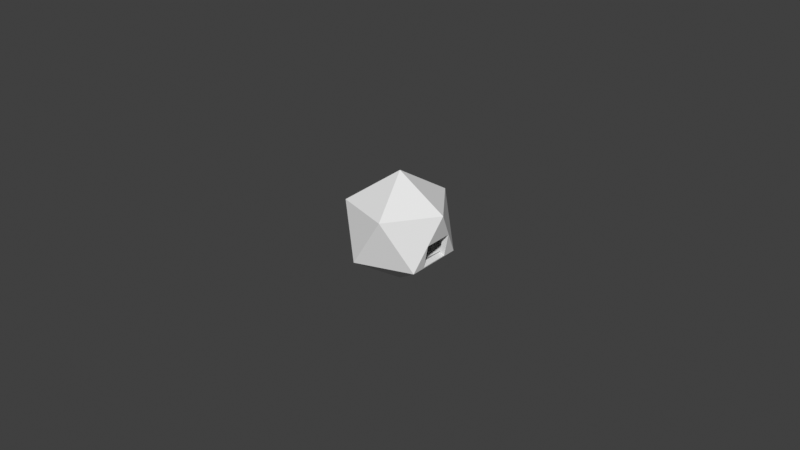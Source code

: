 # Source: maincase-0.blend  (saved by Blender 3.0.42; exported with 4.5.12 LTS)
import bpy
from mathutils import Matrix  # noqa: F401  (used for matrix-valued properties, if any)

bpy.ops.wm.read_factory_settings(use_empty=True)
scene = bpy.context.scene
scene.name = 'Scene'

# ---- collections
col_collection = bpy.data.collections.new('Collection'); scene.collection.children.link(col_collection)

# ---- world
world_world = bpy.data.worlds.new('World'); scene.world = world_world
world_world.use_nodes = True; world_world.node_tree.nodes.clear()
_N = world_world.node_tree.nodes; _L = world_world.node_tree.links
n0 = _N.new('ShaderNodeOutputWorld'); n0.name = 'World Output'; n0.location = (300, 300)
n1 = _N.new('ShaderNodeBackground'); n1.name = 'Background'; n1.location = (10, 300)
n1.inputs[0].default_value = (0.05088, 0.05088, 0.05088, 1.0)
_L.new(n1.outputs[0], n0.inputs[0])
n0.is_active_output = True
world_world.color = (0.05088, 0.05088, 0.05088)
world_world.use_sun_shadow = False
world_world.sun_shadow_jitter_overblur = 0.0

# ---- meshes
me_icosphere_002 = bpy.data.meshes.new('Icosphere.002')
me_icosphere_002.from_pydata([(0.0, 0.0, -1.0), (0.7236, -0.5257, -0.4472), (-0.2764, -0.8506, -0.4472), (-0.8944, 0.0, -0.4472), (-0.2764, 0.8506, -0.4472), (0.7236, 0.5257, -0.4472), (0.2764, -0.8506, 0.4472), (-0.7236, -0.5257, 0.4472), (-0.7236, 0.5257, 0.4472), (0.2764, 0.8506, 0.4472), (0.8944, 0.0, 0.4472), (0.0, 0.0, -0.88), (0.6368, -0.4626, -0.3936), (-0.2432, -0.7486, -0.3936), (-0.7871, 0.0, -0.3936), (-0.2432, 0.7486, -0.3936), (0.6368, 0.4626, -0.3936), (0.2394, -0.7368, 0.4385), (-0.6268, -0.4554, 0.4385), (-0.6268, 0.4554, 0.4385), (0.2394, 0.7368, 0.4385), (0.7747, 0.0, 0.4385), (0.7271, -0.2676, -0.4287), (0.6368, -0.2676, -0.3936), (0.6164, -0.2676, -0.4091), (0.8058, -0.2676, -0.017), (0.6949, -0.2676, -0.04283), (0.6836, -0.2676, 0.00459), (0.7022, -0.2431, 0.001299), (0.8058, 0.2676, -0.017), (0.7022, 0.2431, 0.001299), (0.6836, 0.2676, 0.00459), (0.6949, 0.2676, -0.04283), (0.7271, 0.2676, -0.4287), (0.6164, 0.2676, -0.4091), (0.6368, 0.2676, -0.3936), (-0.6193, -0.5197, -0.01311), (-0.5317, -0.4588, -0.01311), (-0.6197, -0.522, -0.004104), (-0.532, -0.461, -0.004104), (-0.6212, -0.523, 0.005062), (-0.5333, -0.4618, 0.005062), (-0.62, -0.516, -0.02162), (-0.5326, -0.4552, -0.02162), (-0.6237, -0.5224, 0.01403), (-0.5356, -0.4611, 0.01403), (-0.6217, -0.5111, -0.02929), (-0.5345, -0.4504, -0.02929), (-0.6272, -0.5204, 0.02246), (-0.5389, -0.459, 0.02246), (-0.6245, -0.5052, -0.03584), (-0.5374, -0.4446, -0.03584), (-0.6314, -0.5171, 0.03003), (-0.5429, -0.4555, 0.03003), (-0.6281, -0.4985, -0.04101), (-0.5411, -0.438, -0.04101), (-0.6363, -0.5125, 0.03645), (-0.5477, -0.4508, 0.03645), (-0.6325, -0.4913, -0.0446), (-0.5456, -0.4308, -0.0446), (-0.6415, -0.5068, 0.04146), (-0.5529, -0.4451, 0.04146), (-0.6375, -0.4838, -0.04648), (-0.5506, -0.4234, -0.04648), (-0.6471, -0.5003, 0.04488), (-0.5583, -0.4386, 0.04488), (-0.6429, -0.4764, -0.04658), (-0.556, -0.416, -0.04658), (-0.6526, -0.4932, 0.04658), (-0.5638, -0.4314, 0.04658), (-0.6484, -0.4693, -0.04488), (-0.5615, -0.4088, -0.04488), (-0.658, -0.4858, 0.04648), (-0.5692, -0.424, 0.04648), (-0.654, -0.4628, -0.04146), (-0.567, -0.4023, -0.04146), (-0.663, -0.4783, 0.0446), (-0.5742, -0.4166, 0.0446), (-0.6593, -0.4571, -0.03645), (-0.5722, -0.3965, -0.03645), (-0.6674, -0.4711, 0.04101), (-0.5787, -0.4094, 0.04101), (-0.6641, -0.4525, -0.03003), (-0.5769, -0.3919, -0.03003), (-0.671, -0.4644, 0.03584), (-0.5825, -0.4028, 0.03584), (-0.6683, -0.4492, -0.02246), (-0.581, -0.3884, -0.02246), (-0.6738, -0.4585, 0.02929), (-0.5853, -0.397, 0.02929), (-0.6718, -0.4472, -0.01403), (-0.5842, -0.3863, -0.01403), (-0.6755, -0.4536, 0.02162), (-0.5872, -0.3922, 0.02162), (-0.6743, -0.4466, -0.005062), (-0.5866, -0.3856, -0.005062), (-0.6762, -0.4499, 0.01311), (-0.5881, -0.3886, 0.01311), (-0.6758, -0.4476, 0.004104), (-0.5879, -0.3864, 0.004104)], [], [(0, 1, 2), (1, 0, 5), (0, 2, 3), (0, 3, 4), (0, 4, 5), (1, 22, 25, 29, 5, 10), (2, 1, 6), (3, 98, 96, 92, 88, 84, 80, 76, 72, 68, 64, 60, 56, 52, 48, 44, 40, 38, 2, 7), (4, 3, 8), (5, 4, 9), (1, 10, 6), (2, 6, 7), (3, 7, 8), (4, 8, 9), (5, 9, 10), (11, 13, 12), (12, 23, 24, 34, 35, 16, 11), (11, 14, 13), (11, 15, 14), (11, 16, 15), (12, 26, 23), (13, 17, 12), (14, 18, 13, 39, 41, 45, 49, 53, 57, 61, 65, 69, 73, 77, 81, 85, 89, 93, 97, 99), (15, 19, 14), (16, 20, 15), (12, 17, 21, 28, 27, 26), (13, 18, 17), (14, 19, 18), (15, 20, 19), (16, 32, 31, 30, 21, 20), (6, 10, 21, 17), (7, 6, 17, 18), (8, 7, 18, 19), (9, 8, 19, 20), (10, 9, 20, 21), (34, 33, 29, 31, 32, 35), (25, 27, 28, 30, 31, 29), (35, 32, 16), (30, 28, 21), (5, 29, 33, 22, 1), (22, 24, 23, 26, 27, 25), (24, 22, 33, 34), (89, 88, 92, 93), (99, 98, 94, 95), (97, 96, 98, 99), (47, 46, 42, 43), (81, 80, 84, 85), (85, 84, 88, 89), (73, 72, 76, 77), (53, 52, 56, 57), (79, 78, 74, 75), (37, 36, 38, 39), (83, 82, 78, 79), (49, 48, 52, 53), (69, 68, 72, 73), (71, 70, 66, 67), (65, 64, 68, 69), (95, 94, 90, 91), (41, 40, 44, 45), (99, 95, 91, 87, 83, 79, 75, 71, 67, 63, 59, 55, 51, 47, 43, 37, 39, 13, 14), (43, 42, 36, 37), (91, 90, 86, 87), (67, 66, 62, 63), (59, 58, 54, 55), (57, 56, 60, 61), (77, 76, 80, 81), (51, 50, 46, 47), (93, 92, 96, 97), (2, 38, 36, 42, 46, 50, 54, 58, 62, 66, 70, 74, 78, 82, 86, 90, 94, 98, 3), (75, 74, 70, 71), (45, 44, 48, 49), (61, 60, 64, 65), (55, 54, 50, 51), (87, 86, 82, 83), (39, 38, 40, 41), (63, 62, 58, 59)])
_uv = me_icosphere_002.uv_layers.new(name='UVMap')
_uv.uv.foreach_set('vector', [0.1818, 0.0, 0.2727, 0.1575, 0.09091, 0.1575, 0.2727, 0.1575, 0.3636, 0.0, 0.4545, 0.1575, 0.9091, 0.0, 1.0, 0.1575, 0.8182, 0.1575, 0.7273, 0.0, 0.8182, 0.1575, 0.6364, 0.1575, 0.5455, 0.0, 0.6364, 0.1575, 0.4545, 0.1575, 0.2727, 0.1575, 0.3174, 0.1607, 0.3174, 0.2332, 0.4099, 0.2332, 0.4545, 0.1575, 0.3636, 0.3149, 0.09091, 0.1575, 0.2727, 0.1575, 0.1818, 0.3149, 0.8182, 0.1575, 0.903, 0.2369, 0.9033, 0.2385, 0.9039, 0.24, 0.9048, 0.2413, 0.9059, 0.2425, 0.9072, 0.2434, 0.9086, 0.244, 0.9102, 0.2444, 0.9118, 0.2444, 0.9133, 0.2441, 0.9148, 0.2435, 0.9161, 0.2426, 0.9173, 0.2415, 0.9182, 0.2401, 0.9188, 0.2387, 0.9191, 0.2371, 0.9191, 0.2355, 1.0, 0.1575, 0.9091, 0.3149, 0.6364, 0.1575, 0.8182, 0.1575, 0.7273, 0.3149, 0.4545, 0.1575, 0.6364, 0.1575, 0.5455, 0.3149, 0.2727, 0.1575, 0.3636, 0.3149, 0.1818, 0.3149, 0.09091, 0.1575, 0.1818, 0.3149, 0.0, 0.3149, 0.8182, 0.1575, 0.9091, 0.3149, 0.7273, 0.3149, 0.6364, 0.1575, 0.7273, 0.3149, 0.5455, 0.3149, 0.4545, 0.1575, 0.5455, 0.3149, 0.3636, 0.3149, 0.1818, 0.0, 0.09091, 0.1575, 0.2727, 0.1575, 0.2727, 0.1575, 0.311, 0.1575, 0.311, 0.1524, 0.4162, 0.1524, 0.4162, 0.1575, 0.4545, 0.1575, 0.3636, 0.0, 0.9091, 0.0, 0.8182, 0.1575, 1.0, 0.1575, 0.7273, 0.0, 0.6364, 0.1575, 0.8182, 0.1575, 0.5455, 0.0, 0.4545, 0.1575, 0.6364, 0.1575, 0.2727, 0.1575, 0.311, 0.2238, 0.311, 0.1575, 0.09091, 0.1575, 0.1818, 0.3149, 0.2727, 0.1575, 0.8182, 0.1575, 0.9091, 0.3149, 1.0, 0.1575, 0.9209, 0.2312, 0.9209, 0.2329, 0.9205, 0.2346, 0.9198, 0.2362, 0.9188, 0.2376, 0.9175, 0.2388, 0.916, 0.2398, 0.9143, 0.2404, 0.9126, 0.2408, 0.9108, 0.2407, 0.909, 0.2404, 0.9073, 0.2397, 0.9058, 0.2387, 0.9046, 0.2375, 0.9036, 0.236, 0.9029, 0.2344, 0.9026, 0.2327, 0.6364, 0.1575, 0.7273, 0.3149, 0.8182, 0.1575, 0.4545, 0.1575, 0.5455, 0.3149, 0.6364, 0.1575, 0.2727, 0.1575, 0.1818, 0.3149, 0.3636, 0.3149, 0.3159, 0.2322, 0.3097, 0.2328, 0.311, 0.2238, 0.09091, 0.1575, 0.0, 0.3149, 0.1818, 0.3149, 0.8182, 0.1575, 0.7273, 0.3149, 0.9091, 0.3149, 0.6364, 0.1575, 0.5455, 0.3149, 0.7273, 0.3149, 0.4545, 0.1575, 0.4162, 0.2238, 0.4176, 0.2328, 0.4114, 0.2322, 0.3636, 0.3149, 0.5455, 0.3149, 0.1818, 0.3149, 0.3636, 0.3149, 0.3636, 0.3149, 0.1818, 0.3149, 0.0, 0.3149, 0.1818, 0.3149, 0.1818, 0.3149, 0.0, 0.3149, 0.7273, 0.3149, 0.9091, 0.3149, 0.9091, 0.3149, 0.7273, 0.3149, 0.5455, 0.3149, 0.7273, 0.3149, 0.7273, 0.3149, 0.5455, 0.3149, 0.3636, 0.3149, 0.5455, 0.3149, 0.5455, 0.3149, 0.3636, 0.3149, 0.375, 0.4368, 0.375, 0.4893, 0.625, 0.492, 0.625, 0.434, 0.5983, 0.4431, 0.3862, 0.4449, 0.633, 0.75, 0.691, 0.75, 0.6821, 0.7385, 0.6821, 0.5115, 0.691, 0.5, 0.633, 0.5, 0.4162, 0.1575, 0.4162, 0.2238, 0.4545, 0.1575, 0.4114, 0.2322, 0.3159, 0.2322, 0.3636, 0.3149, 0.4545, 0.1575, 0.4099, 0.2332, 0.4099, 0.1607, 0.3174, 0.1607, 0.2727, 0.1575, 0.375, 0.7607, 0.375, 0.8132, 0.3862, 0.8051, 0.5983, 0.8069, 0.625, 0.816, 0.625, 0.758, 0.3118, 0.75, 0.3643, 0.75, 0.3643, 0.5, 0.3118, 0.5, 0.75, 0.7056, 0.75, 0.7512, 0.7188, 0.7506, 0.7188, 0.7051, 0.6562, 0.7039, 0.6562, 0.7492, 0.625, 0.7485, 0.625, 0.7033, 0.6875, 0.7045, 0.6875, 0.7499, 0.6562, 0.7492, 0.6562, 0.7039, 0.25, 0.7008, 0.25, 0.7458, 0.2188, 0.7464, 0.2188, 0.7013, 0.8125, 0.7063, 0.8125, 0.752, 0.7812, 0.7516, 0.7812, 0.706, 0.7812, 0.706, 0.7812, 0.7516, 0.75, 0.7512, 0.75, 0.7056, 0.875, 0.7065, 0.875, 0.7523, 0.8438, 0.7522, 0.8438, 0.7065, 0.03125, 0.705, 0.03125, 0.7506, 0.0, 0.7512, 0.0, 0.7055, 0.5, 0.7009, 0.5, 0.7458, 0.4688, 0.7453, 0.4687, 0.7005, 0.1875, 0.7019, 0.1875, 0.747, 0.1562, 0.7477, 0.1562, 0.7025, 0.5312, 0.7014, 0.5312, 0.7464, 0.5, 0.7458, 0.5, 0.7009, 0.0625, 0.7044, 0.0625, 0.7499, 0.03125, 0.7506, 0.03125, 0.705, 0.9062, 0.7064, 0.9062, 0.7522, 0.875, 0.7523, 0.875, 0.7065, 0.4375, 0.7002, 0.4375, 0.745, 0.4062, 0.7448, 0.4062, 0.7, 0.9375, 0.7063, 0.9375, 0.752, 0.9062, 0.7522, 0.9062, 0.7064, 0.625, 0.7033, 0.625, 0.7485, 0.5938, 0.7477, 0.5938, 0.7026, 0.125, 0.7032, 0.125, 0.7485, 0.09375, 0.7492, 0.09375, 0.7038, 0.9026, 0.2327, 0.9026, 0.231, 0.903, 0.2293, 0.9037, 0.2277, 0.9048, 0.2263, 0.906, 0.225, 0.9076, 0.2241, 0.9092, 0.2234, 0.911, 0.2231, 0.9128, 0.2231, 0.9146, 0.2235, 0.9162, 0.2242, 0.9177, 0.2252, 0.919, 0.2264, 0.9199, 0.2278, 0.9206, 0.2295, 0.9209, 0.2312, 1.0, 0.1575, 0.8182, 0.1575, 0.2188, 0.7013, 0.2188, 0.7464, 0.1875, 0.747, 0.1875, 0.7019, 0.5938, 0.7026, 0.5938, 0.7477, 0.5625, 0.747, 0.5625, 0.702, 0.4062, 0.7, 0.4062, 0.7448, 0.375, 0.7447, 0.375, 0.6999, 0.3438, 0.7, 0.3438, 0.7448, 0.3125, 0.745, 0.3125, 0.7001, 1.0, 0.7055, 1.0, 0.7512, 0.9688, 0.7516, 0.9688, 0.7059, 0.8438, 0.7065, 0.8438, 0.7522, 0.8125, 0.752, 0.8125, 0.7063, 0.2812, 0.7004, 0.2812, 0.7453, 0.25, 0.7458, 0.25, 0.7008, 0.7188, 0.7051, 0.7188, 0.7506, 0.6875, 0.7499, 0.6875, 0.7045, 1.0, 0.1575, 0.9191, 0.2355, 0.9188, 0.2339, 0.9183, 0.2324, 0.9174, 0.231, 0.9163, 0.2299, 0.915, 0.229, 0.9135, 0.2283, 0.912, 0.228, 0.9104, 0.228, 0.9088, 0.2283, 0.9074, 0.2289, 0.906, 0.2298, 0.9049, 0.2309, 0.904, 0.2322, 0.9034, 0.2337, 0.903, 0.2353, 0.903, 0.2369, 0.8182, 0.1575, 0.4687, 0.7005, 0.4688, 0.7453, 0.4375, 0.745, 0.4375, 0.7002, 0.09375, 0.7038, 0.09375, 0.7492, 0.0625, 0.7499, 0.0625, 0.7044, 0.9688, 0.7059, 0.9688, 0.7516, 0.9375, 0.752, 0.9375, 0.7063, 0.3125, 0.7001, 0.3125, 0.745, 0.2812, 0.7453, 0.2812, 0.7004, 0.5625, 0.702, 0.5625, 0.747, 0.5312, 0.7464, 0.5312, 0.7014, 0.1562, 0.7025, 0.1562, 0.7477, 0.125, 0.7485, 0.125, 0.7032, 0.375, 0.6999, 0.375, 0.7447, 0.3438, 0.7448, 0.3438, 0.7])
me_icosphere_002.use_remesh_fix_poles = True
me_icosphere_002.use_remesh_preserve_attributes = False
me_icosphere_002.update()
me_icosphere_003 = bpy.data.meshes.new('Icosphere.003')
me_icosphere_003.from_pydata([(0.2764, -0.8506, 0.4472), (-0.7236, -0.5257, 0.4472), (-0.7236, 0.5257, 0.4472), (0.2764, 0.8506, 0.4472), (0.8944, 0.0, 0.4472), (0.2394, -0.7368, 0.4385), (-0.6268, -0.4554, 0.4385), (-0.6268, 0.4554, 0.4385), (0.2394, 0.7368, 0.4385), (0.7747, 0.0, 0.4385), (0.2764, -0.8506, 0.4472), (-0.7236, -0.5257, 0.4472), (-0.7236, 0.5257, 0.4472), (0.2764, 0.8506, 0.4472), (0.8944, 0.0, 0.4472), (0.0, 0.0, 1.0), (0.0, 0.0, 0.84), (0.1893, 0.738, 0.3522), (0.2309, 0.7108, 0.3522), (0.2806, 0.7084, 0.3522), (-0.587, 0.4858, 0.3522), (-0.6046, 0.4393, 0.3522), (-0.6434, 0.4081, 0.3522), (-0.6434, -0.4081, 0.3522), (-0.6046, -0.4393, 0.3522), (-0.587, -0.4858, 0.3522), (-0.6152, -0.447, 0.3522), (0.7604, 0.04799, 0.3522), (0.7604, 0.0, 0.3522), (0.7604, -0.04799, 0.3522), (0.7474, 0.0, 0.3522), (0.2309, -0.7108, 0.3522), (0.2806, -0.7084, 0.3522), (0.1893, -0.738, 0.3522)], [], [(0, 5, 9, 4), (1, 6, 5, 0), (2, 7, 6, 1), (3, 8, 7, 2), (4, 9, 8, 3), (10, 14, 15), (11, 10, 15), (12, 11, 15), (13, 12, 15), (14, 13, 15), (22, 23, 6, 7), (25, 33, 5, 6), (20, 22, 7), (23, 26, 25, 6), (29, 28, 27, 9), (31, 24, 16), (21, 18, 16), (18, 30, 16), (32, 29, 9, 5), (19, 17, 8), (17, 20, 7, 8), (30, 31, 16), (24, 21, 16), (33, 32, 5), (19, 27, 28, 30, 18, 21, 24, 26, 23, 22, 20, 17), (30, 28, 29, 32, 33, 25, 26, 24, 31), (27, 19, 8, 9)])
_uv = me_icosphere_003.uv_layers.new(name='UVMap')
_uv.uv.foreach_set('vector', [0.1818, 0.3149, 0.1818, 0.3149, 0.3636, 0.3149, 0.3636, 0.3149, 0.0, 0.3149, 0.0, 0.3149, 0.1818, 0.3149, 0.1818, 0.3149, 0.7273, 0.3149, 0.7273, 0.3149, 0.9091, 0.3149, 0.9091, 0.3149, 0.5455, 0.3149, 0.5455, 0.3149, 0.7273, 0.3149, 0.7273, 0.3149, 0.3636, 0.3149, 0.3636, 0.3149, 0.5455, 0.3149, 0.5455, 0.3149, 0.1818, 0.3149, 0.3636, 0.3149, 0.2727, 0.4724, 0.0, 0.3149, 0.1818, 0.3149, 0.09091, 0.4724, 0.7273, 0.3149, 0.9091, 0.3149, 0.8182, 0.4724, 0.5455, 0.3149, 0.7273, 0.3149, 0.6364, 0.4724, 0.3636, 0.3149, 0.5455, 0.3149, 0.4545, 0.4724, 0.7367, 0.2986, 0.8997, 0.2986, 0.9091, 0.3149, 0.7273, 0.3149, 0.00943, 0.2986, 0.1724, 0.2986, 0.1818, 0.3149, 0.0, 0.3149, 0.7178, 0.2986, 0.7367, 0.2986, 0.7273, 0.3149, 0.8997, 0.2986, 0.9091, 0.2986, 0.9185, 0.2986, 0.9091, 0.3149, 0.3542, 0.2986, 0.3636, 0.2986, 0.3731, 0.2986, 0.3636, 0.3149, 0.1748, 0.3271, 0.007059, 0.3271, 0.09091, 0.4724, 0.7202, 0.3271, 0.5525, 0.3271, 0.6364, 0.4724, 0.5384, 0.3271, 0.3707, 0.3271, 0.4545, 0.4724, 0.1912, 0.2986, 0.3542, 0.2986, 0.3636, 0.3149, 0.1818, 0.3149, 0.536, 0.2986, 0.5549, 0.2986, 0.5455, 0.3149, 0.5549, 0.2986, 0.7178, 0.2986, 0.7273, 0.3149, 0.5455, 0.3149, 0.3566, 0.3271, 0.1889, 0.3271, 0.2727, 0.4724, 0.902, 0.3271, 0.7343, 0.3271, 0.8182, 0.4724, 0.1724, 0.2986, 0.1912, 0.2986, 0.1818, 0.3149, 0.2142, 0.7154, 0.153, 0.6311, 0.153, 0.625, 0.1547, 0.625, 0.2205, 0.7157, 0.3271, 0.681, 0.3271, 0.569, 0.3285, 0.568, 0.3321, 0.5729, 0.3321, 0.6771, 0.3249, 0.687, 0.2259, 0.7191, 0.1547, 0.625, 0.153, 0.625, 0.153, 0.6189, 0.2142, 0.5346, 0.2259, 0.5309, 0.3249, 0.563, 0.3285, 0.568, 0.3271, 0.569, 0.2205, 0.5343, 0.3731, 0.2986, 0.536, 0.2986, 0.5455, 0.3149, 0.3636, 0.3149])
me_icosphere_003.use_remesh_fix_poles = True
me_icosphere_003.use_remesh_preserve_attributes = False
me_icosphere_003.update()

# ---- objects
ob_icosphere = bpy.data.objects.new('Icosphere', me_icosphere_002)
ob_icosphere_001 = bpy.data.objects.new('Icosphere.001', me_icosphere_003)

# ---- transforms, parenting, visibility, modifiers, constraints
ob_icosphere.location = (0.0, 0.0, 0.0)
ob_icosphere.scale = (0.01767, 0.01767, 0.01767)
ob_icosphere_001.location = (0.0, 0.0, 0.0)
ob_icosphere_001.scale = (0.01767, 0.01767, 0.01767)

# ---- collection membership
col_collection.objects.link(ob_icosphere)
col_collection.objects.link(ob_icosphere_001)

# ---- scene / render settings (as saved in the file)
scene.frame_start = 1; scene.frame_end = 250; scene.frame_set(1)
scene.render.engine = 'BLENDER_EEVEE_NEXT'
scene.cycles.sampling_pattern = 'TABULATED_SOBOL'
scene.cycles.use_light_tree = False
scene.view_settings.view_transform = 'Standard'
bpy.context.view_layer.update()

# ---- added for rendering (the .blend has no active camera and no usable light): camera, sun
cam_auto = bpy.data.cameras.new('AutoCamera')
cam_auto.lens = 50.0
cam_auto.sensor_width = 36.0
cam_auto.clip_end = 1000.0
ob_auto_camera = bpy.data.objects.new('AutoCamera', cam_auto)
scene.collection.objects.link(ob_auto_camera)
ob_auto_camera.location = (0.185045, -0.222054, 0.148036)
ob_auto_camera.rotation_euler = (1.09748, -7.21219e-08, 0.694738)
scene.camera = ob_auto_camera
light_auto_sun = bpy.data.lights.new('AutoSun', 'SUN')
light_auto_sun.energy = 3.0
light_auto_sun.angle = 0.0523599
ob_auto_sun = bpy.data.objects.new('AutoSun', light_auto_sun)
scene.collection.objects.link(ob_auto_sun)
ob_auto_sun.rotation_euler = (0.872665, 0.174533, 0.523599)
bpy.context.view_layer.update()
